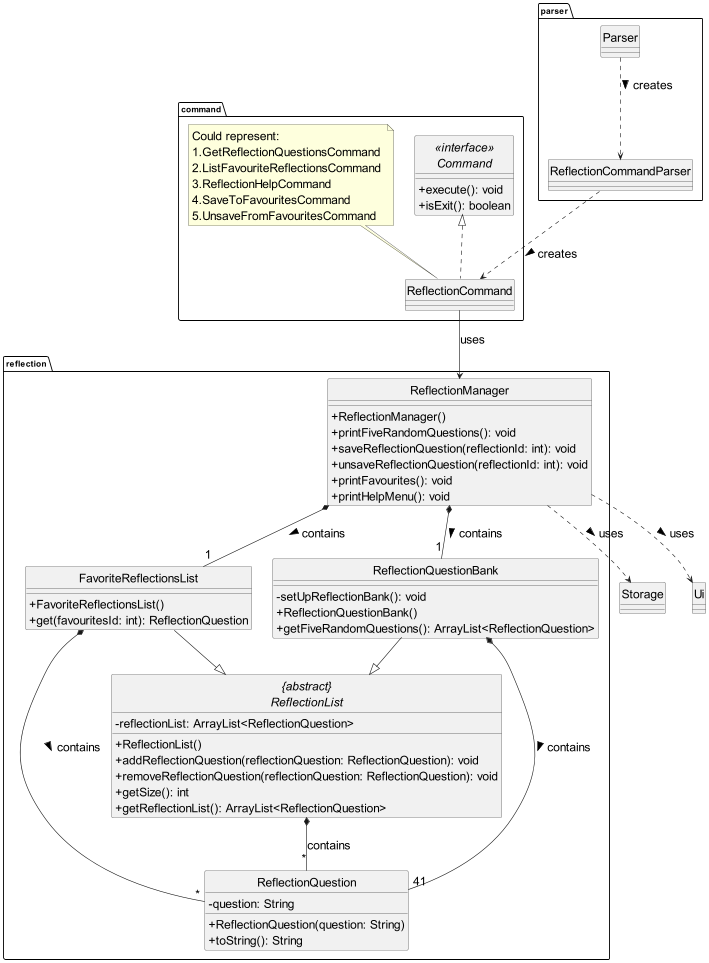

The diagram above was rendered by PlantUML. Its source (embedded in the PNG):
@startuml
scale 2.0
skinparam NoteFontSize 20

skinparam class {
    FontSize 20
    AttributeFontSize 20
    MethodFontSize 20
    ArrowFontSize 20
}

skinparam classAttributeIconSize 0
hide circle

package parser {
    class ReflectionCommandParser {
    }

    class Parser {
    }
}

package command {
    interface "<<interface>>\nCommand" as Command {
            + execute(): void
            + isExit(): boolean
    }


    class ReflectionCommand implements Command {
    }
    note top of ReflectionCommand: Could represent: \n1.GetReflectionQuestionsCommand \n2.ListFavouriteReflectionsCommand \n3.ReflectionHelpCommand \n4.SaveToFavouritesCommand \n5.UnsaveFromFavouritesCommand
}
package reflection {
    abstract class "{abstract}\nReflectionList" as ReflectionList {
        - reflectionList: ArrayList<ReflectionQuestion>

        + ReflectionList()
        + addReflectionQuestion(reflectionQuestion: ReflectionQuestion): void
        + removeReflectionQuestion(reflectionQuestion: ReflectionQuestion): void
        + getSize(): int
        + getReflectionList(): ArrayList<ReflectionQuestion>
    }

    class FavoriteReflectionsList {
        + FavoriteReflectionsList()
        + get(favouritesId: int): ReflectionQuestion
    }

    class ReflectionQuestionBank {
        - setUpReflectionBank(): void
        + ReflectionQuestionBank()
        + getFiveRandomQuestions(): ArrayList<ReflectionQuestion>
    }

    class ReflectionQuestion {
        - question: String
        + ReflectionQuestion(question: String)
        + toString(): String
    }

    class ReflectionManager {

        + ReflectionManager()
        + printFiveRandomQuestions(): void
        + saveReflectionQuestion(reflectionId: int): void
        + unsaveReflectionQuestion(reflectionId: int): void
        + printFavourites(): void
        + printHelpMenu(): void
    }
}

class Storage {
}

class Ui {
}

ReflectionList *-- "*" ReflectionQuestion : contains
FavoriteReflectionsList --|> ReflectionList
ReflectionQuestionBank --|> ReflectionList
ReflectionQuestionBank *-- "41" ReflectionQuestion : contains >
FavoriteReflectionsList *-- "*" ReflectionQuestion : contains >

ReflectionManager ..> Storage : uses >
ReflectionManager ..> Ui : uses >
ReflectionManager *-- "1" FavoriteReflectionsList : contains >
ReflectionManager *-- "1" ReflectionQuestionBank : contains >

Parser ..> ReflectionCommandParser : creates >
ReflectionCommandParser .DOWN.> ReflectionCommand : creates >

ReflectionCommand --> ReflectionManager: uses

@enduml